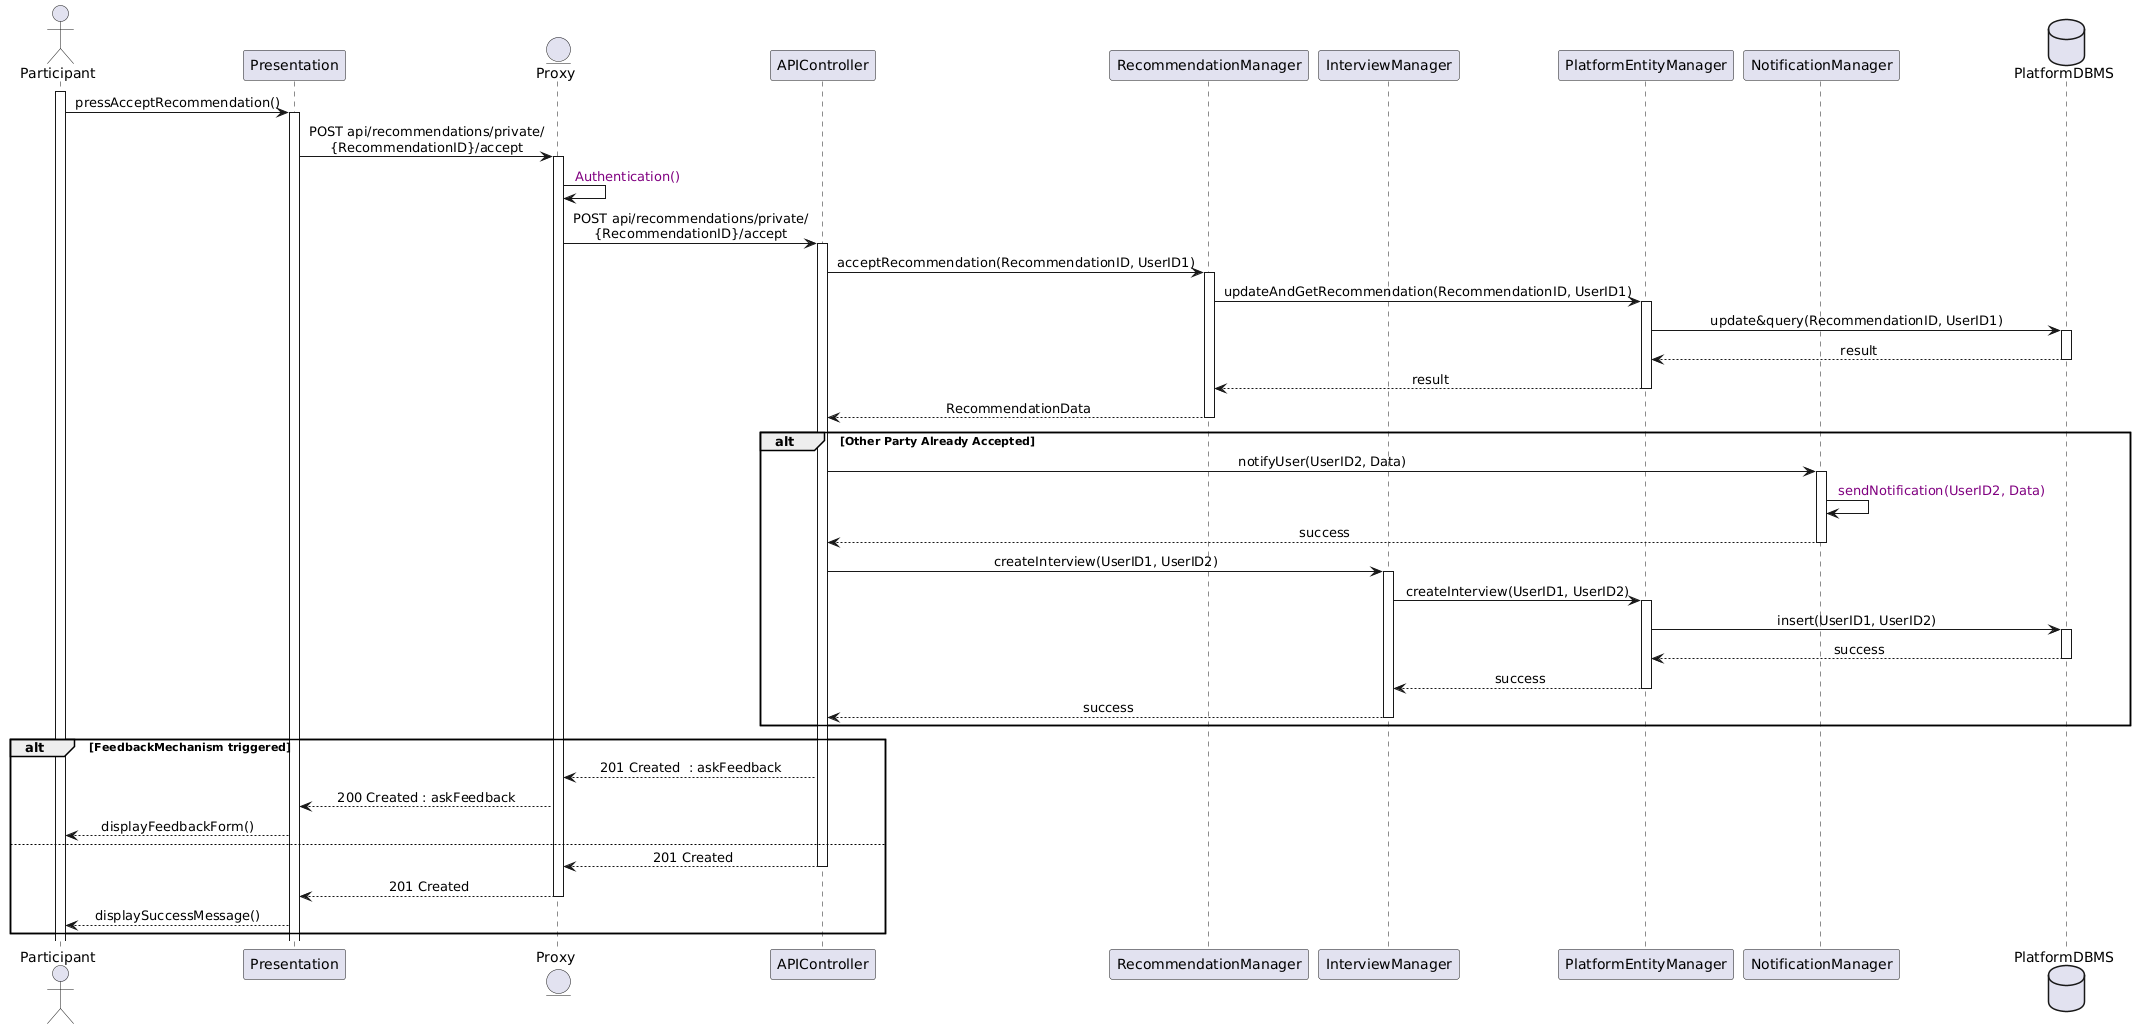

The diagram above was rendered by PlantUML. Its source (embedded in the PNG):
@startuml
skinparam sequenceMessageAlign center
actor       Participant
participant  Presentation
entity      Proxy
participant APIController
participant RecommendationManager
participant InterviewManager
participant PlatformEntityManager
participant NotificationManager
database    PlatformDBMS

activate Participant
Participant -> Presentation : pressAcceptRecommendation()
activate Presentation
Presentation -> Proxy : POST api/recommendations/private/\n{RecommendationID}/accept
activate Proxy
Proxy -> Proxy : <color:purple> Authentication()

Proxy -> APIController ++ : POST api/recommendations/private/\n{RecommendationID}/accept
APIController -> RecommendationManager ++ : acceptRecommendation(RecommendationID, UserID1)
RecommendationManager -> PlatformEntityManager ++ : updateAndGetRecommendation(RecommendationID, UserID1)
PlatformEntityManager -> PlatformDBMS ++ : update&query(RecommendationID, UserID1)
PlatformDBMS --> PlatformEntityManager -- : result
PlatformEntityManager --> RecommendationManager -- : result
RecommendationManager --> APIController -- : RecommendationData

alt Other Party Already Accepted
    APIController -> NotificationManager ++ : notifyUser(UserID2, Data)
    NotificationManager -> NotificationManager : <color:purple> sendNotification(UserID2, Data)
    NotificationManager --> APIController -- : success
    APIController -> InterviewManager ++ : createInterview(UserID1, UserID2)
    InterviewManager -> PlatformEntityManager ++ : createInterview(UserID1, UserID2)
    PlatformEntityManager -> PlatformDBMS ++ : insert(UserID1, UserID2)
    PlatformDBMS --> PlatformEntityManager -- : success
    PlatformEntityManager --> InterviewManager -- : success
    InterviewManager --> APIController -- : success
end
alt FeedbackMechanism triggered
    APIController --> Proxy : 201 Created  : askFeedback
    Proxy --> Presentation : 200 Created : askFeedback
    Presentation --> Participant : displayFeedbackForm()
else
APIController --> Proxy : 201 Created  
deactivate APIController
Proxy --> Presentation : 201 Created 
deactivate Proxy
Presentation --> Participant : displaySuccessMessage()
end
@enduml